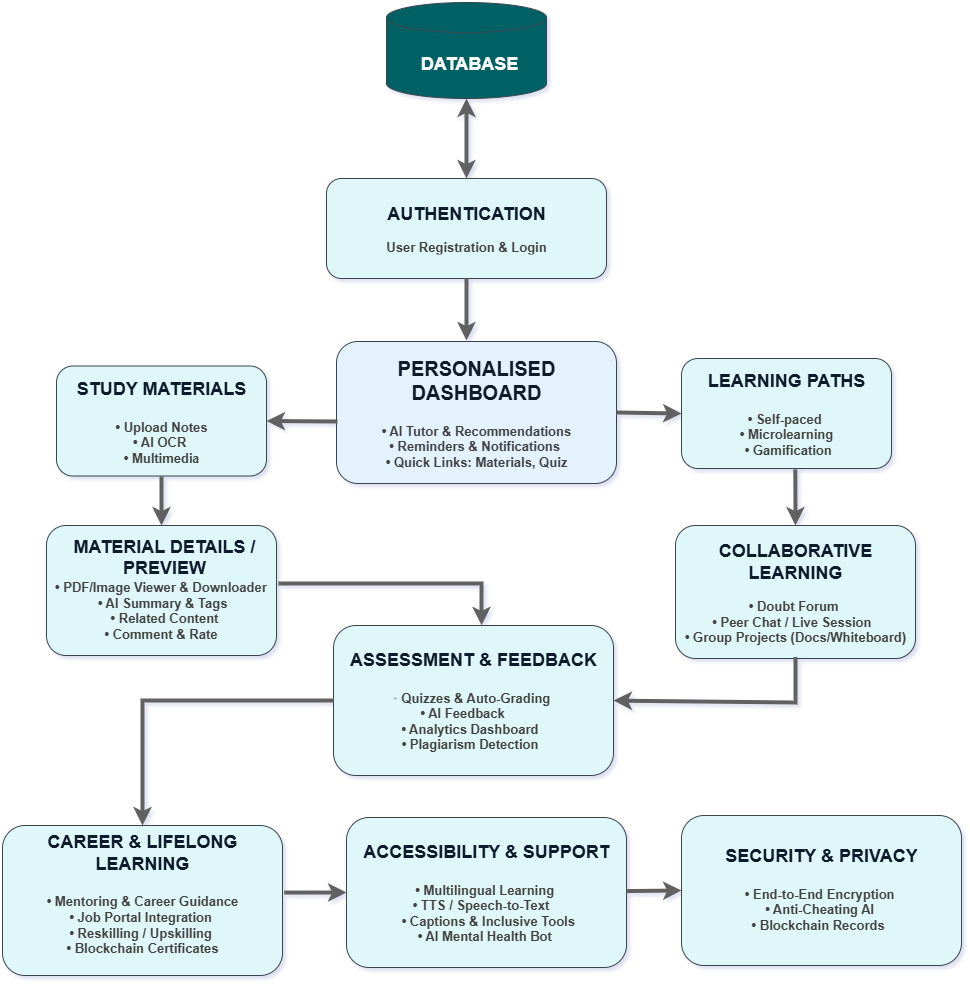

The diagram above was exported from draw.io. Its source (the exported page's mxGraphModel, read from the mxfile embedded in the PNG):
<mxGraphModel dx="992" dy="527" grid="0" gridSize="10" guides="1" tooltips="1" connect="1" arrows="1" fold="1" page="1" pageScale="1" pageWidth="850" pageHeight="1100" background="light-dark(#FFFFFF,#FFFFFF)" math="0" shadow="1">
  <root>
    <mxCell id="0" />
    <mxCell id="1" parent="0" />
    <mxCell id="5ZStKRieD3v1LTP1ZioE-1" value="" style="shape=cylinder3;whiteSpace=wrap;html=1;boundedLbl=1;backgroundOutline=1;size=15;labelBackgroundColor=none;fillColor=light-dark(#B1DDF0,#006064);strokeColor=#BAC8D3;fontColor=#182E3E;" parent="1" vertex="1">
      <mxGeometry x="410" y="44" width="160" height="96" as="geometry" />
    </mxCell>
    <mxCell id="5ZStKRieD3v1LTP1ZioE-8" value="" style="rounded=1;whiteSpace=wrap;html=1;labelBackgroundColor=none;fillColor=light-dark(#B1DDF0,#E3F2FD);strokeColor=#BAC8D3;fontColor=#182E3E;" parent="1" vertex="1">
      <mxGeometry x="360" y="383" width="280" height="142" as="geometry" />
    </mxCell>
    <mxCell id="5ZStKRieD3v1LTP1ZioE-9" value="" style="rounded=1;whiteSpace=wrap;html=1;labelBackgroundColor=none;fillColor=light-dark(#B1DDF0,#E0F7FA);strokeColor=#BAC8D3;fontColor=#182E3E;" parent="1" vertex="1">
      <mxGeometry x="80" y="407.5" width="210" height="110" as="geometry" />
    </mxCell>
    <mxCell id="5ZStKRieD3v1LTP1ZioE-10" value="" style="rounded=1;whiteSpace=wrap;html=1;labelBackgroundColor=none;fillColor=light-dark(#B1DDF0,#E0F7FA);strokeColor=#BAC8D3;fontColor=#182E3E;" parent="1" vertex="1">
      <mxGeometry x="705" y="400" width="210" height="110" as="geometry" />
    </mxCell>
    <mxCell id="5ZStKRieD3v1LTP1ZioE-12" value="" style="rounded=1;whiteSpace=wrap;html=1;labelBackgroundColor=none;fillColor=light-dark(#B1DDF0,#E0F7FA);strokeColor=#BAC8D3;fontColor=#182E3E;" parent="1" vertex="1">
      <mxGeometry x="699" y="567" width="240" height="133" as="geometry" />
    </mxCell>
    <mxCell id="5ZStKRieD3v1LTP1ZioE-13" value="" style="rounded=1;whiteSpace=wrap;html=1;labelBackgroundColor=none;fillColor=light-dark(#B1DDF0,#E0F7FA);strokeColor=#BAC8D3;fontColor=#182E3E;" parent="1" vertex="1">
      <mxGeometry x="70" y="567" width="230" height="130" as="geometry" />
    </mxCell>
    <mxCell id="5ZStKRieD3v1LTP1ZioE-14" value="" style="rounded=1;whiteSpace=wrap;html=1;labelBackgroundColor=none;fillColor=light-dark(#B1DDF0,#E0F7FA);strokeColor=#BAC8D3;fontColor=#182E3E;" parent="1" vertex="1">
      <mxGeometry x="357" y="667" width="280" height="150" as="geometry" />
    </mxCell>
    <mxCell id="5ZStKRieD3v1LTP1ZioE-16" value="" style="rounded=1;whiteSpace=wrap;html=1;labelBackgroundColor=none;fillColor=light-dark(#B1DDF0,#E0F7FA);strokeColor=#BAC8D3;fontColor=#182E3E;" parent="1" vertex="1">
      <mxGeometry x="26" y="867" width="280" height="150" as="geometry" />
    </mxCell>
    <mxCell id="5ZStKRieD3v1LTP1ZioE-17" value="" style="rounded=1;whiteSpace=wrap;html=1;labelBackgroundColor=none;fillColor=light-dark(#B1DDF0,#E0F7FA);strokeColor=#BAC8D3;fontColor=#182E3E;" parent="1" vertex="1">
      <mxGeometry x="370" y="859" width="280" height="150" as="geometry" />
    </mxCell>
    <mxCell id="5ZStKRieD3v1LTP1ZioE-18" value="" style="rounded=1;whiteSpace=wrap;html=1;labelBackgroundColor=none;fillColor=light-dark(#B1DDF0,#E0F7FA);strokeColor=#BAC8D3;fontColor=#182E3E;" parent="1" vertex="1">
      <mxGeometry x="705" y="857" width="280" height="150" as="geometry" />
    </mxCell>
    <mxCell id="5ZStKRieD3v1LTP1ZioE-19" value="" style="rounded=1;whiteSpace=wrap;html=1;labelBackgroundColor=none;fillColor=light-dark(#B1DDF0,#E0F7FA);strokeColor=#BAC8D3;fontColor=#182E3E;" parent="1" vertex="1">
      <mxGeometry x="350" y="220" width="280" height="100" as="geometry" />
    </mxCell>
    <mxCell id="5ZStKRieD3v1LTP1ZioE-23" value="&lt;font style=&quot;color: light-dark(rgb(0, 0, 0), rgb(13, 27, 42)); font-size: 18px;&quot;&gt;&lt;b style=&quot;&quot;&gt;AUTHENTICATION&lt;/b&gt;&lt;/font&gt;&lt;div&gt;&lt;br&gt;&lt;/div&gt;&lt;div style=&quot;&quot;&gt;&lt;font style=&quot;font-size: 13px; color: light-dark(rgb(0, 0, 0), rgb(66, 66, 66));&quot;&gt;&lt;b&gt;User Registration &amp;amp; Login&lt;/b&gt;&lt;/font&gt;&lt;/div&gt;" style="text;html=1;whiteSpace=wrap;overflow=hidden;rounded=0;align=center;verticalAlign=middle;labelBackgroundColor=none;fontColor=#182E3E;" parent="1" vertex="1">
      <mxGeometry x="370" y="220" width="240" height="100" as="geometry" />
    </mxCell>
    <mxCell id="5ZStKRieD3v1LTP1ZioE-24" value="&lt;b&gt;&lt;font style=&quot;font-size: 20px; color: light-dark(rgb(0, 0, 0), rgb(13, 27, 42));&quot;&gt;PERSONALISED DASHBOARD&lt;/font&gt;&lt;/b&gt;&lt;div&gt;&lt;span style=&quot;font-size: 16px;&quot;&gt;&lt;b&gt;&lt;br&gt;&lt;/b&gt;&lt;/span&gt;&lt;div&gt;&lt;div&gt;&lt;font style=&quot;font-size: 13px; color: light-dark(rgb(0, 0, 0), rgb(66, 66, 66));&quot;&gt;&lt;b&gt;• AI Tutor &amp;amp; Recommendations&lt;/b&gt;&lt;/font&gt;&lt;/div&gt;&lt;div&gt;&lt;font style=&quot;font-size: 13px; color: light-dark(rgb(0, 0, 0), rgb(66, 66, 66));&quot;&gt;&lt;b&gt;• Reminders &amp;amp; Notifications&amp;nbsp;&lt;/b&gt;&lt;/font&gt;&lt;/div&gt;&lt;div&gt;&lt;font style=&quot;font-size: 13px; color: light-dark(rgb(0, 0, 0), rgb(66, 66, 66));&quot;&gt;&lt;b&gt;• Quick Links: Materials, Quiz&lt;/b&gt;&lt;/font&gt;&lt;/div&gt;&lt;/div&gt;&lt;/div&gt;" style="text;html=1;whiteSpace=wrap;overflow=hidden;rounded=0;align=center;verticalAlign=middle;labelBackgroundColor=none;fontColor=#182E3E;" parent="1" vertex="1">
      <mxGeometry x="360" y="384.5" width="280" height="139" as="geometry" />
    </mxCell>
    <mxCell id="5ZStKRieD3v1LTP1ZioE-25" value="&lt;font style=&quot;color: light-dark(rgb(0, 0, 0), rgb(13, 27, 42)); font-size: 18px;&quot;&gt;&lt;b style=&quot;&quot;&gt;STUDY MATERIALS&lt;/b&gt;&lt;/font&gt;&lt;div&gt;&lt;span style=&quot;font-size: 16px;&quot;&gt;&lt;b&gt;&lt;br&gt;&lt;/b&gt;&lt;/span&gt;&lt;div&gt;&lt;font style=&quot;font-size: 13px; color: light-dark(rgb(0, 0, 0), rgb(66, 66, 66));&quot;&gt;&lt;b&gt;• Upload Notes&lt;/b&gt;&lt;/font&gt;&lt;/div&gt;&lt;div&gt;&lt;font style=&quot;font-size: 13px; color: light-dark(rgb(0, 0, 0), rgb(66, 66, 66));&quot;&gt;&lt;b&gt;• AI OCR&amp;nbsp;&lt;/b&gt;&lt;/font&gt;&lt;/div&gt;&lt;div style=&quot;&quot;&gt;&lt;font style=&quot;color: light-dark(rgb(0, 0, 0), rgb(66, 66, 66));&quot;&gt;&lt;b&gt;&lt;font style=&quot;font-size: 13px;&quot;&gt;• Multimedi&lt;/font&gt;a&lt;/b&gt;&lt;/font&gt;&lt;/div&gt;&lt;/div&gt;" style="text;html=1;whiteSpace=wrap;overflow=hidden;rounded=0;align=center;verticalAlign=middle;labelBackgroundColor=none;fontColor=#182E3E;" parent="1" vertex="1">
      <mxGeometry x="80" y="407.5" width="210" height="110.5" as="geometry" />
    </mxCell>
    <mxCell id="5ZStKRieD3v1LTP1ZioE-26" value="&lt;font style=&quot;color: light-dark(rgb(0, 0, 0), rgb(13, 27, 42)); font-size: 18px;&quot;&gt;&lt;b style=&quot;&quot;&gt;LEARNING PATHS&lt;/b&gt;&lt;/font&gt;&lt;div&gt;&lt;span style=&quot;font-size: 16px;&quot;&gt;&lt;b&gt;&lt;br&gt;&lt;/b&gt;&lt;/span&gt;&lt;div&gt;&lt;font style=&quot;font-size: 13px; color: light-dark(rgb(0, 0, 0), rgb(66, 66, 66));&quot;&gt;&lt;b&gt;• Self-paced&amp;nbsp;&lt;/b&gt;&lt;/font&gt;&lt;/div&gt;&lt;div&gt;&lt;font style=&quot;font-size: 13px; color: light-dark(rgb(0, 0, 0), rgb(66, 66, 66));&quot;&gt;&lt;b&gt;• Microlearning&lt;/b&gt;&lt;/font&gt;&lt;/div&gt;&lt;div style=&quot;&quot;&gt;&lt;font style=&quot;font-size: 13px; color: light-dark(rgb(0, 0, 0), rgb(66, 66, 66));&quot;&gt;&lt;b&gt;&amp;nbsp;• Gamification&lt;/b&gt;&lt;/font&gt;&lt;/div&gt;&lt;/div&gt;" style="text;html=1;whiteSpace=wrap;overflow=hidden;rounded=0;align=center;verticalAlign=middle;labelBackgroundColor=none;fontColor=#182E3E;" parent="1" vertex="1">
      <mxGeometry x="720" y="400" width="180" height="110" as="geometry" />
    </mxCell>
    <mxCell id="5ZStKRieD3v1LTP1ZioE-27" value="&lt;font style=&quot;color: light-dark(rgb(0, 0, 0), rgb(13, 27, 42)); font-size: 18px;&quot;&gt;&lt;b style=&quot;&quot;&gt;MATERIAL DETAILS / PREVIEW&lt;/b&gt;&lt;/font&gt;&lt;div&gt;&lt;div&gt;&lt;div&gt;&lt;div&gt;&lt;font style=&quot;font-size: 13px; color: light-dark(rgb(0, 0, 0), rgb(66, 66, 66));&quot;&gt;&lt;b&gt;• PDF/Image Viewer &amp;amp; Downloader&amp;nbsp;&amp;nbsp;&lt;/b&gt;&lt;/font&gt;&lt;/div&gt;&lt;div style=&quot;&quot;&gt;&lt;font style=&quot;font-size: 13px; color: light-dark(rgb(0, 0, 0), rgb(66, 66, 66));&quot;&gt;&lt;b&gt;• AI Summary &amp;amp; Tags&amp;nbsp;&lt;/b&gt;&lt;/font&gt;&lt;/div&gt;&lt;div&gt;&lt;font style=&quot;font-size: 13px; color: light-dark(rgb(0, 0, 0), rgb(66, 66, 66));&quot;&gt;&lt;b&gt;• Related Content&lt;/b&gt;&lt;/font&gt;&lt;/div&gt;&lt;div style=&quot;&quot;&gt;&lt;font style=&quot;color: light-dark(rgb(0, 0, 0), rgb(66, 66, 66));&quot;&gt;&lt;b&gt;&lt;font style=&quot;font-size: 13px;&quot;&gt;• Comment &amp;amp; Rate&amp;nbsp;&lt;/font&gt;&amp;nbsp;&lt;/b&gt;&lt;/font&gt;&lt;/div&gt;&lt;/div&gt;&lt;/div&gt;&lt;/div&gt;" style="text;html=1;whiteSpace=wrap;overflow=hidden;rounded=0;align=center;verticalAlign=middle;labelBackgroundColor=none;fontColor=#182E3E;" parent="1" vertex="1">
      <mxGeometry x="73" y="565" width="230" height="130" as="geometry" />
    </mxCell>
    <mxCell id="5ZStKRieD3v1LTP1ZioE-28" value="&lt;font style=&quot;color: light-dark(rgb(0, 0, 0), rgb(13, 27, 42)); font-size: 18px;&quot;&gt;&lt;b style=&quot;&quot;&gt;COLLABORATIVE LEARNING&lt;/b&gt;&lt;/font&gt;&lt;div&gt;&lt;font style=&quot;color: light-dark(rgb(0, 0, 0), rgb(66, 66, 66));&quot;&gt;&lt;b&gt;&amp;nbsp;&lt;/b&gt;&lt;/font&gt;&lt;div&gt;&lt;font style=&quot;font-size: 13px; color: light-dark(rgb(0, 0, 0), rgb(66, 66, 66));&quot;&gt;&lt;b&gt;• Doubt Forum&amp;nbsp;&lt;/b&gt;&lt;/font&gt;&lt;/div&gt;&lt;div&gt;&lt;font style=&quot;font-size: 13px; color: light-dark(rgb(0, 0, 0), rgb(66, 66, 66));&quot;&gt;&lt;b&gt;• Peer Chat / Live Session&amp;nbsp;&amp;nbsp;&lt;/b&gt;&lt;/font&gt;&lt;/div&gt;&lt;div&gt;&lt;font style=&quot;font-size: 13px; color: light-dark(rgb(0, 0, 0), rgb(66, 66, 66));&quot;&gt;&lt;b&gt;• Group Projects (Docs/Whiteboard)&lt;/b&gt;&lt;/font&gt;&lt;/div&gt;&lt;/div&gt;" style="text;html=1;whiteSpace=wrap;overflow=hidden;rounded=0;align=center;verticalAlign=middle;labelBackgroundColor=none;fontColor=#182E3E;" parent="1" vertex="1">
      <mxGeometry x="699" y="568.5" width="240" height="130" as="geometry" />
    </mxCell>
    <mxCell id="5ZStKRieD3v1LTP1ZioE-29" value="&lt;font style=&quot;color: light-dark(rgb(0, 0, 0), rgb(13, 27, 42)); font-size: 18px;&quot;&gt;&lt;b style=&quot;&quot;&gt;ASSESSMENT &amp;amp; FEEDBACK&lt;/b&gt;&lt;/font&gt;&lt;div&gt;&lt;span style=&quot;font-size: 16px;&quot;&gt;&lt;b&gt;&lt;br&gt;&lt;/b&gt;&lt;/span&gt;&lt;div&gt;&lt;font style=&quot;font-size: 13px;&quot;&gt;•&lt;font style=&quot;color: light-dark(rgb(0, 0, 0), rgb(66, 66, 66));&quot;&gt;&lt;b&gt; Quizzes &amp;amp; Auto-Grading&amp;nbsp;&lt;/b&gt;&lt;/font&gt;&lt;/font&gt;&lt;/div&gt;&lt;div&gt;&lt;font style=&quot;font-size: 13px; color: light-dark(rgb(0, 0, 0), rgb(66, 66, 66));&quot;&gt;&lt;b&gt;• AI Feedback&amp;nbsp; &amp;nbsp; &amp;nbsp;&amp;nbsp;&lt;/b&gt;&lt;/font&gt;&lt;/div&gt;&lt;div&gt;&lt;font style=&quot;font-size: 13px; color: light-dark(rgb(0, 0, 0), rgb(66, 66, 66));&quot;&gt;&lt;b&gt;• Analytics Dashboard&amp;nbsp;&amp;nbsp;&lt;/b&gt;&lt;/font&gt;&lt;/div&gt;&lt;div&gt;&lt;font style=&quot;font-size: 13px;&quot;&gt;&lt;font style=&quot;color: light-dark(rgb(0, 0, 0), rgb(66, 66, 66));&quot;&gt;&lt;b&gt;• Plagiarism Detection&lt;/b&gt;&lt;/font&gt;&amp;nbsp;&lt;/font&gt;&amp;nbsp;&lt;/div&gt;&lt;/div&gt;" style="text;html=1;whiteSpace=wrap;overflow=hidden;rounded=0;align=center;verticalAlign=middle;labelBackgroundColor=none;fontColor=#182E3E;" parent="1" vertex="1">
      <mxGeometry x="357" y="667" width="280" height="150" as="geometry" />
    </mxCell>
    <mxCell id="5ZStKRieD3v1LTP1ZioE-30" value="&lt;font style=&quot;color: light-dark(rgb(0, 0, 0), rgb(13, 27, 42)); font-size: 18px;&quot;&gt;&lt;b style=&quot;&quot;&gt;CAREER &amp;amp; LIFELONG LEARNING&lt;/b&gt;&lt;/font&gt;&lt;div&gt;&lt;span style=&quot;font-size: 16px;&quot;&gt;&lt;b&gt;&lt;br&gt;&lt;/b&gt;&lt;/span&gt;&lt;div&gt;&lt;font style=&quot;font-size: 13px; color: light-dark(rgb(0, 0, 0), rgb(66, 66, 66));&quot;&gt;&lt;b&gt;• Mentoring &amp;amp; Career Guidance&lt;/b&gt;&lt;/font&gt;&lt;/div&gt;&lt;div&gt;&lt;font style=&quot;font-size: 13px; color: light-dark(rgb(0, 0, 0), rgb(66, 66, 66));&quot;&gt;&lt;b&gt;• Job Portal Integration&amp;nbsp;&lt;/b&gt;&lt;/font&gt;&lt;/div&gt;&lt;div&gt;&lt;font style=&quot;font-size: 13px; color: light-dark(rgb(0, 0, 0), rgb(66, 66, 66));&quot;&gt;&lt;b&gt;• Reskilling / Upskilling&amp;nbsp;&lt;/b&gt;&lt;/font&gt;&lt;/div&gt;&lt;div&gt;&lt;font style=&quot;font-size: 13px; color: light-dark(rgb(0, 0, 0), rgb(66, 66, 66));&quot;&gt;&lt;b&gt;• Blockchain Certificates&lt;/b&gt;&lt;/font&gt;&lt;br&gt;&lt;div&gt;&lt;br&gt;&lt;/div&gt;&lt;/div&gt;&lt;/div&gt;" style="text;html=1;whiteSpace=wrap;overflow=hidden;rounded=0;align=center;verticalAlign=middle;labelBackgroundColor=none;fontColor=#182E3E;" parent="1" vertex="1">
      <mxGeometry x="26" y="867" width="280" height="150" as="geometry" />
    </mxCell>
    <mxCell id="5ZStKRieD3v1LTP1ZioE-31" value="&lt;font style=&quot;color: light-dark(rgb(0, 0, 0), rgb(13, 27, 42)); font-size: 18px;&quot;&gt;&lt;b style=&quot;&quot;&gt;ACCESSIBILITY &amp;amp; SUPPORT&lt;/b&gt;&lt;/font&gt;&lt;div&gt;&lt;span style=&quot;font-size: 16px;&quot;&gt;&lt;b&gt;&lt;br&gt;&lt;/b&gt;&lt;/span&gt;&lt;div&gt;&lt;font style=&quot;font-size: 13px; color: light-dark(rgb(0, 0, 0), rgb(66, 66, 66));&quot;&gt;&lt;b&gt;• Multilingual Learning&amp;nbsp;&lt;/b&gt;&lt;/font&gt;&lt;/div&gt;&lt;div&gt;&lt;font style=&quot;font-size: 13px; color: light-dark(rgb(0, 0, 0), rgb(66, 66, 66));&quot;&gt;&lt;b&gt;• TTS / Speech-to-Text&amp;nbsp; &amp;nbsp;&lt;/b&gt;&lt;/font&gt;&lt;/div&gt;&lt;div&gt;&lt;font style=&quot;font-size: 13px; color: light-dark(rgb(0, 0, 0), rgb(66, 66, 66));&quot;&gt;&lt;b&gt;&amp;nbsp;• Captions &amp;amp; Inclusive Tools&lt;/b&gt;&lt;/font&gt;&lt;/div&gt;&lt;div&gt;&lt;font style=&quot;color: light-dark(rgb(0, 0, 0), rgb(66, 66, 66));&quot;&gt;&lt;b&gt;&lt;font style=&quot;font-size: 13px;&quot;&gt;• AI Mental Health Bot&lt;/font&gt;&amp;nbsp;&lt;/b&gt;&lt;/font&gt;&lt;/div&gt;&lt;/div&gt;" style="text;html=1;whiteSpace=wrap;overflow=hidden;rounded=0;align=center;verticalAlign=middle;labelBackgroundColor=none;fontColor=#182E3E;" parent="1" vertex="1">
      <mxGeometry x="370" y="859" width="280" height="150" as="geometry" />
    </mxCell>
    <mxCell id="5ZStKRieD3v1LTP1ZioE-32" value="&lt;font style=&quot;color: light-dark(rgb(0, 0, 0), rgb(13, 27, 42)); font-size: 18px;&quot;&gt;&lt;b style=&quot;&quot;&gt;SECURITY &amp;amp; PRIVACY&lt;/b&gt;&lt;/font&gt;&lt;div&gt;&lt;span style=&quot;font-size: 16px;&quot;&gt;&lt;b&gt;&lt;br&gt;&lt;/b&gt;&lt;/span&gt;&lt;div&gt;&lt;font style=&quot;font-size: 13px; color: light-dark(rgb(0, 0, 0), rgb(66, 66, 66));&quot;&gt;&lt;b&gt;• End-to-End Encryption&amp;nbsp;&lt;/b&gt;&lt;/font&gt;&lt;/div&gt;&lt;div&gt;&lt;font style=&quot;font-size: 13px; color: light-dark(rgb(0, 0, 0), rgb(66, 66, 66));&quot;&gt;&lt;b&gt;• Anti-Cheating AI&amp;nbsp;&lt;/b&gt;&lt;/font&gt;&lt;/div&gt;&lt;div&gt;&lt;font style=&quot;color: light-dark(rgb(0, 0, 0), rgb(66, 66, 66));&quot;&gt;&lt;b&gt;&lt;font style=&quot;font-size: 13px;&quot;&gt;• Blockchain Records&lt;/font&gt;&amp;nbsp;&amp;nbsp;&lt;/b&gt;&lt;/font&gt;&lt;/div&gt;&lt;/div&gt;" style="text;html=1;whiteSpace=wrap;overflow=hidden;rounded=0;align=center;verticalAlign=middle;labelBackgroundColor=none;fontColor=#182E3E;" parent="1" vertex="1">
      <mxGeometry x="715" y="855" width="260" height="150" as="geometry" />
    </mxCell>
    <mxCell id="5ZStKRieD3v1LTP1ZioE-34" value="" style="endArrow=classic;startArrow=classic;html=1;rounded=0;entryX=0.5;entryY=1;entryDx=0;entryDy=0;entryPerimeter=0;labelBackgroundColor=none;fontColor=default;strokeColor=light-dark(#EEEEEE,#616161);strokeWidth=4;" parent="1" source="5ZStKRieD3v1LTP1ZioE-23" target="5ZStKRieD3v1LTP1ZioE-1" edge="1">
      <mxGeometry width="50" height="50" relative="1" as="geometry">
        <mxPoint x="580" y="170" as="sourcePoint" />
        <mxPoint x="630" y="120" as="targetPoint" />
      </mxGeometry>
    </mxCell>
    <mxCell id="5ZStKRieD3v1LTP1ZioE-37" value="" style="endArrow=classic;html=1;rounded=0;entryX=0;entryY=0.5;entryDx=0;entryDy=0;labelBackgroundColor=none;fontColor=default;strokeColor=light-dark(#EEEEEE,#616161);strokeWidth=4;exitX=1;exitY=0.5;exitDx=0;exitDy=0;" parent="1" source="5ZStKRieD3v1LTP1ZioE-8" target="5ZStKRieD3v1LTP1ZioE-10" edge="1">
      <mxGeometry width="50" height="50" relative="1" as="geometry">
        <mxPoint x="500" y="480" as="sourcePoint" />
        <mxPoint x="630" y="520" as="targetPoint" />
        <Array as="points" />
      </mxGeometry>
    </mxCell>
    <mxCell id="5ZStKRieD3v1LTP1ZioE-38" value="" style="endArrow=classic;html=1;rounded=0;entryX=0.5;entryY=0;entryDx=0;entryDy=0;exitX=0.5;exitY=1;exitDx=0;exitDy=0;labelBackgroundColor=none;fontColor=default;strokeColor=light-dark(#EEEEEE,#616161);strokeWidth=4;" parent="1" source="5ZStKRieD3v1LTP1ZioE-25" target="5ZStKRieD3v1LTP1ZioE-13" edge="1">
      <mxGeometry width="50" height="50" relative="1" as="geometry">
        <mxPoint x="260" y="680" as="sourcePoint" />
        <mxPoint x="630" y="620" as="targetPoint" />
      </mxGeometry>
    </mxCell>
    <mxCell id="5ZStKRieD3v1LTP1ZioE-39" value="" style="endArrow=classic;html=1;rounded=0;exitX=0.549;exitY=1.008;exitDx=0;exitDy=0;labelBackgroundColor=none;fontColor=default;strokeColor=light-dark(#EEEEEE,#616161);strokeWidth=4;exitPerimeter=0;entryX=0.5;entryY=0;entryDx=0;entryDy=0;" parent="1" source="5ZStKRieD3v1LTP1ZioE-26" target="5ZStKRieD3v1LTP1ZioE-12" edge="1">
      <mxGeometry width="50" height="50" relative="1" as="geometry">
        <mxPoint x="580" y="670" as="sourcePoint" />
        <mxPoint x="724" y="750" as="targetPoint" />
      </mxGeometry>
    </mxCell>
    <mxCell id="5ZStKRieD3v1LTP1ZioE-40" value="" style="endArrow=classic;html=1;rounded=0;entryX=0.529;entryY=-0.001;entryDx=0;entryDy=0;labelBackgroundColor=none;fontColor=default;strokeColor=light-dark(#EEEEEE,#616161);strokeWidth=4;entryPerimeter=0;" parent="1" target="5ZStKRieD3v1LTP1ZioE-29" edge="1">
      <mxGeometry width="50" height="50" relative="1" as="geometry">
        <mxPoint x="302" y="625" as="sourcePoint" />
        <mxPoint x="630" y="920" as="targetPoint" />
        <Array as="points">
          <mxPoint x="505" y="625" />
        </Array>
      </mxGeometry>
    </mxCell>
    <mxCell id="5ZStKRieD3v1LTP1ZioE-41" value="" style="endArrow=classic;html=1;rounded=0;exitX=0.5;exitY=1;exitDx=0;exitDy=0;labelBackgroundColor=none;fontColor=default;strokeColor=light-dark(#EEEEEE,#616161);strokeWidth=4;entryX=1;entryY=0.5;entryDx=0;entryDy=0;" parent="1" source="5ZStKRieD3v1LTP1ZioE-28" edge="1" target="5ZStKRieD3v1LTP1ZioE-14">
      <mxGeometry width="50" height="50" relative="1" as="geometry">
        <mxPoint x="580" y="970" as="sourcePoint" />
        <mxPoint x="490" y="960" as="targetPoint" />
        <Array as="points">
          <mxPoint x="819" y="744" />
        </Array>
      </mxGeometry>
    </mxCell>
    <mxCell id="5ZStKRieD3v1LTP1ZioE-42" value="" style="endArrow=classic;html=1;rounded=0;entryX=0.5;entryY=0;entryDx=0;entryDy=0;exitX=0;exitY=0.5;exitDx=0;exitDy=0;labelBackgroundColor=none;fontColor=default;strokeColor=light-dark(#EEEEEE,#616161);strokeWidth=4;" parent="1" source="5ZStKRieD3v1LTP1ZioE-29" target="5ZStKRieD3v1LTP1ZioE-16" edge="1">
      <mxGeometry width="50" height="50" relative="1" as="geometry">
        <mxPoint x="580" y="1370" as="sourcePoint" />
        <mxPoint x="630" y="1320" as="targetPoint" />
        <Array as="points">
          <mxPoint x="166" y="742" />
        </Array>
      </mxGeometry>
    </mxCell>
    <mxCell id="5ZStKRieD3v1LTP1ZioE-43" value="" style="endArrow=classic;html=1;rounded=0;exitX=1.006;exitY=0.447;exitDx=0;exitDy=0;labelBackgroundColor=none;fontColor=default;strokeColor=light-dark(#EEEEEE,#616161);strokeWidth=4;entryX=0;entryY=0.5;entryDx=0;entryDy=0;exitPerimeter=0;" parent="1" source="5ZStKRieD3v1LTP1ZioE-16" target="5ZStKRieD3v1LTP1ZioE-17" edge="1">
      <mxGeometry width="50" height="50" relative="1" as="geometry">
        <mxPoint x="580" y="1470" as="sourcePoint" />
        <mxPoint x="630" y="1420" as="targetPoint" />
      </mxGeometry>
    </mxCell>
    <mxCell id="5ZStKRieD3v1LTP1ZioE-44" value="" style="endArrow=classic;html=1;rounded=0;entryX=0;entryY=0.5;entryDx=0;entryDy=0;labelBackgroundColor=none;fontColor=default;strokeColor=light-dark(#EEEEEE,#616161);strokeWidth=4;" parent="1" source="5ZStKRieD3v1LTP1ZioE-17" target="5ZStKRieD3v1LTP1ZioE-18" edge="1">
      <mxGeometry width="50" height="50" relative="1" as="geometry">
        <mxPoint x="580" y="1770" as="sourcePoint" />
        <mxPoint x="630" y="1720" as="targetPoint" />
      </mxGeometry>
    </mxCell>
    <mxCell id="5ZStKRieD3v1LTP1ZioE-46" value="" style="endArrow=classic;html=1;rounded=0;exitX=0.5;exitY=1;exitDx=0;exitDy=0;labelBackgroundColor=none;fontColor=default;strokeColor=light-dark(#EEEEEE,#616161);strokeWidth=4;" parent="1" source="5ZStKRieD3v1LTP1ZioE-23" edge="1">
      <mxGeometry width="50" height="50" relative="1" as="geometry">
        <mxPoint x="580" y="370" as="sourcePoint" />
        <mxPoint x="490" y="382" as="targetPoint" />
      </mxGeometry>
    </mxCell>
    <mxCell id="caxAbijrvauwQ701uzlU-1" value="&lt;font style=&quot;color: light-dark(rgb(0, 0, 0), rgb(255, 255, 255)); font-size: 18px;&quot;&gt;&lt;b style=&quot;&quot;&gt;DATABASE&lt;/b&gt;&lt;/font&gt;" style="text;html=1;align=center;verticalAlign=middle;whiteSpace=wrap;rounded=0;fontColor=#182E3E;" vertex="1" parent="1">
      <mxGeometry x="413" y="90" width="160" height="30" as="geometry" />
    </mxCell>
    <mxCell id="caxAbijrvauwQ701uzlU-11" value="" style="endArrow=classic;html=1;rounded=0;strokeColor=light-dark(#EEEEEE,#616161);fontColor=#FFFFFF;entryX=1;entryY=0.5;entryDx=0;entryDy=0;strokeWidth=4;" edge="1" parent="1" target="5ZStKRieD3v1LTP1ZioE-9">
      <mxGeometry width="50" height="50" relative="1" as="geometry">
        <mxPoint x="361" y="463" as="sourcePoint" />
        <mxPoint x="534" y="580" as="targetPoint" />
      </mxGeometry>
    </mxCell>
  </root>
</mxGraphModel>